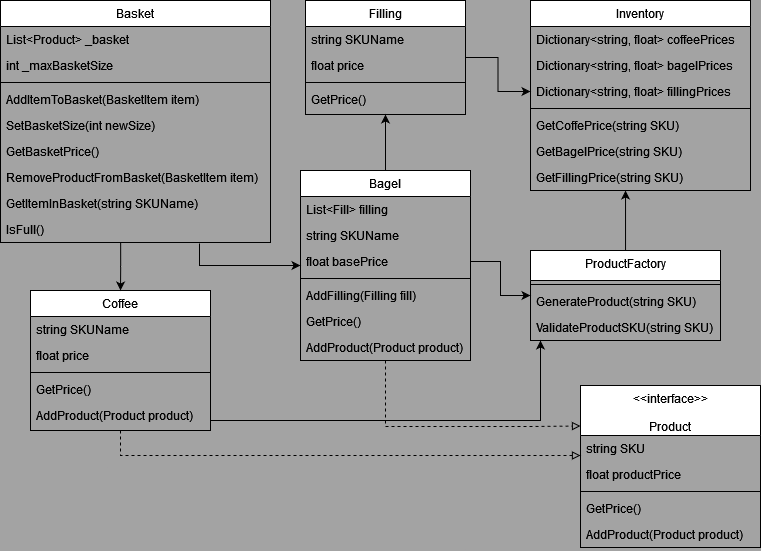

The diagram above was exported from draw.io. Its source (the exported page's mxGraphModel, read from the mxfile embedded in the PNG):
<mxGraphModel dx="2261" dy="774" grid="1" gridSize="10" guides="1" tooltips="1" connect="1" arrows="1" fold="1" page="1" pageScale="1" pageWidth="827" pageHeight="1169" background="#A3A3A3" math="0" shadow="0">
  <root>
    <mxCell id="WIyWlLk6GJQsqaUBKTNV-0" />
    <mxCell id="WIyWlLk6GJQsqaUBKTNV-1" parent="WIyWlLk6GJQsqaUBKTNV-0" />
    <mxCell id="ow8EerHqnDMO3mZo1-Sr-34" style="edgeStyle=orthogonalEdgeStyle;rounded=0;orthogonalLoop=1;jettySize=auto;html=1;entryX=0;entryY=0.25;entryDx=0;entryDy=0;endArrow=block;endFill=0;dashed=1;" edge="1" parent="WIyWlLk6GJQsqaUBKTNV-1" source="zkfFHV4jXpPFQw0GAbJ--6" target="zkfFHV4jXpPFQw0GAbJ--13">
      <mxGeometry relative="1" as="geometry">
        <Array as="points">
          <mxPoint x="185" y="516" />
          <mxPoint x="325" y="516" />
        </Array>
      </mxGeometry>
    </mxCell>
    <mxCell id="zkfFHV4jXpPFQw0GAbJ--6" value="Bagel" style="swimlane;fontStyle=0;align=center;verticalAlign=top;childLayout=stackLayout;horizontal=1;startSize=26;horizontalStack=0;resizeParent=1;resizeLast=0;collapsible=1;marginBottom=0;rounded=0;shadow=0;strokeWidth=1;" parent="WIyWlLk6GJQsqaUBKTNV-1" vertex="1">
      <mxGeometry x="100" y="260" width="170" height="190" as="geometry">
        <mxRectangle x="130" y="380" width="160" height="26" as="alternateBounds" />
      </mxGeometry>
    </mxCell>
    <mxCell id="zkfFHV4jXpPFQw0GAbJ--7" value="List&lt;Fill&gt; filling" style="text;align=left;verticalAlign=top;spacingLeft=4;spacingRight=4;overflow=hidden;rotatable=0;points=[[0,0.5],[1,0.5]];portConstraint=eastwest;" parent="zkfFHV4jXpPFQw0GAbJ--6" vertex="1">
      <mxGeometry y="26" width="170" height="26" as="geometry" />
    </mxCell>
    <mxCell id="zkfFHV4jXpPFQw0GAbJ--10" value="string SKUName" style="text;align=left;verticalAlign=top;spacingLeft=4;spacingRight=4;overflow=hidden;rotatable=0;points=[[0,0.5],[1,0.5]];portConstraint=eastwest;fontStyle=0" parent="zkfFHV4jXpPFQw0GAbJ--6" vertex="1">
      <mxGeometry y="52" width="170" height="26" as="geometry" />
    </mxCell>
    <mxCell id="zkfFHV4jXpPFQw0GAbJ--8" value="float basePrice" style="text;align=left;verticalAlign=top;spacingLeft=4;spacingRight=4;overflow=hidden;rotatable=0;points=[[0,0.5],[1,0.5]];portConstraint=eastwest;rounded=0;shadow=0;html=0;" parent="zkfFHV4jXpPFQw0GAbJ--6" vertex="1">
      <mxGeometry y="78" width="170" height="26" as="geometry" />
    </mxCell>
    <mxCell id="zkfFHV4jXpPFQw0GAbJ--9" value="" style="line;html=1;strokeWidth=1;align=left;verticalAlign=middle;spacingTop=-1;spacingLeft=3;spacingRight=3;rotatable=0;labelPosition=right;points=[];portConstraint=eastwest;" parent="zkfFHV4jXpPFQw0GAbJ--6" vertex="1">
      <mxGeometry y="104" width="170" height="8" as="geometry" />
    </mxCell>
    <mxCell id="zkfFHV4jXpPFQw0GAbJ--11" value="AddFilling(Filling fill)" style="text;align=left;verticalAlign=top;spacingLeft=4;spacingRight=4;overflow=hidden;rotatable=0;points=[[0,0.5],[1,0.5]];portConstraint=eastwest;" parent="zkfFHV4jXpPFQw0GAbJ--6" vertex="1">
      <mxGeometry y="112" width="170" height="26" as="geometry" />
    </mxCell>
    <mxCell id="o3fNqnnqayCObzxPTZKO-25" value="GetPrice()" style="text;align=left;verticalAlign=top;spacingLeft=4;spacingRight=4;overflow=hidden;rotatable=0;points=[[0,0.5],[1,0.5]];portConstraint=eastwest;" parent="zkfFHV4jXpPFQw0GAbJ--6" vertex="1">
      <mxGeometry y="138" width="170" height="26" as="geometry" />
    </mxCell>
    <mxCell id="o3fNqnnqayCObzxPTZKO-26" value="AddProduct(Product product)" style="text;align=left;verticalAlign=top;spacingLeft=4;spacingRight=4;overflow=hidden;rotatable=0;points=[[0,0.5],[1,0.5]];portConstraint=eastwest;" parent="zkfFHV4jXpPFQw0GAbJ--6" vertex="1">
      <mxGeometry y="164" width="170" height="26" as="geometry" />
    </mxCell>
    <mxCell id="zkfFHV4jXpPFQw0GAbJ--13" value="&lt;&lt;interface&gt;&gt;&#10;&#10;Product" style="swimlane;fontStyle=0;align=center;verticalAlign=top;childLayout=stackLayout;horizontal=1;startSize=50;horizontalStack=0;resizeParent=1;resizeLast=0;collapsible=1;marginBottom=0;rounded=0;shadow=0;strokeWidth=1;" parent="WIyWlLk6GJQsqaUBKTNV-1" vertex="1">
      <mxGeometry x="380" y="475" width="180" height="162" as="geometry">
        <mxRectangle x="340" y="380" width="170" height="26" as="alternateBounds" />
      </mxGeometry>
    </mxCell>
    <mxCell id="zkfFHV4jXpPFQw0GAbJ--14" value="string SKU" style="text;align=left;verticalAlign=top;spacingLeft=4;spacingRight=4;overflow=hidden;rotatable=0;points=[[0,0.5],[1,0.5]];portConstraint=eastwest;" parent="zkfFHV4jXpPFQw0GAbJ--13" vertex="1">
      <mxGeometry y="50" width="180" height="26" as="geometry" />
    </mxCell>
    <mxCell id="o3fNqnnqayCObzxPTZKO-7" value="float productPrice" style="text;align=left;verticalAlign=top;spacingLeft=4;spacingRight=4;overflow=hidden;rotatable=0;points=[[0,0.5],[1,0.5]];portConstraint=eastwest;" parent="zkfFHV4jXpPFQw0GAbJ--13" vertex="1">
      <mxGeometry y="76" width="180" height="26" as="geometry" />
    </mxCell>
    <mxCell id="zkfFHV4jXpPFQw0GAbJ--15" value="" style="line;html=1;strokeWidth=1;align=left;verticalAlign=middle;spacingTop=-1;spacingLeft=3;spacingRight=3;rotatable=0;labelPosition=right;points=[];portConstraint=eastwest;" parent="zkfFHV4jXpPFQw0GAbJ--13" vertex="1">
      <mxGeometry y="102" width="180" height="8" as="geometry" />
    </mxCell>
    <mxCell id="o3fNqnnqayCObzxPTZKO-8" value="GetPrice()" style="text;align=left;verticalAlign=top;spacingLeft=4;spacingRight=4;overflow=hidden;rotatable=0;points=[[0,0.5],[1,0.5]];portConstraint=eastwest;" parent="zkfFHV4jXpPFQw0GAbJ--13" vertex="1">
      <mxGeometry y="110" width="180" height="26" as="geometry" />
    </mxCell>
    <mxCell id="o3fNqnnqayCObzxPTZKO-9" value="AddProduct(Product product)" style="text;align=left;verticalAlign=top;spacingLeft=4;spacingRight=4;overflow=hidden;rotatable=0;points=[[0,0.5],[1,0.5]];portConstraint=eastwest;" parent="zkfFHV4jXpPFQw0GAbJ--13" vertex="1">
      <mxGeometry y="136" width="180" height="26" as="geometry" />
    </mxCell>
    <mxCell id="zkfFHV4jXpPFQw0GAbJ--17" value="Basket" style="swimlane;fontStyle=0;align=center;verticalAlign=top;childLayout=stackLayout;horizontal=1;startSize=26;horizontalStack=0;resizeParent=1;resizeLast=0;collapsible=1;marginBottom=0;rounded=0;shadow=0;strokeWidth=1;" parent="WIyWlLk6GJQsqaUBKTNV-1" vertex="1">
      <mxGeometry x="-200" y="90" width="270" height="242" as="geometry">
        <mxRectangle x="550" y="140" width="160" height="26" as="alternateBounds" />
      </mxGeometry>
    </mxCell>
    <mxCell id="zkfFHV4jXpPFQw0GAbJ--18" value="List&lt;Product&gt; _basket" style="text;align=left;verticalAlign=top;spacingLeft=4;spacingRight=4;overflow=hidden;rotatable=0;points=[[0,0.5],[1,0.5]];portConstraint=eastwest;" parent="zkfFHV4jXpPFQw0GAbJ--17" vertex="1">
      <mxGeometry y="26" width="270" height="26" as="geometry" />
    </mxCell>
    <mxCell id="zkfFHV4jXpPFQw0GAbJ--19" value="int _maxBasketSize" style="text;align=left;verticalAlign=top;spacingLeft=4;spacingRight=4;overflow=hidden;rotatable=0;points=[[0,0.5],[1,0.5]];portConstraint=eastwest;rounded=0;shadow=0;html=0;" parent="zkfFHV4jXpPFQw0GAbJ--17" vertex="1">
      <mxGeometry y="52" width="270" height="26" as="geometry" />
    </mxCell>
    <mxCell id="zkfFHV4jXpPFQw0GAbJ--23" value="" style="line;html=1;strokeWidth=1;align=left;verticalAlign=middle;spacingTop=-1;spacingLeft=3;spacingRight=3;rotatable=0;labelPosition=right;points=[];portConstraint=eastwest;" parent="zkfFHV4jXpPFQw0GAbJ--17" vertex="1">
      <mxGeometry y="78" width="270" height="8" as="geometry" />
    </mxCell>
    <mxCell id="zkfFHV4jXpPFQw0GAbJ--24" value="AddItemToBasket(BasketItem item)" style="text;align=left;verticalAlign=top;spacingLeft=4;spacingRight=4;overflow=hidden;rotatable=0;points=[[0,0.5],[1,0.5]];portConstraint=eastwest;" parent="zkfFHV4jXpPFQw0GAbJ--17" vertex="1">
      <mxGeometry y="86" width="270" height="26" as="geometry" />
    </mxCell>
    <mxCell id="zkfFHV4jXpPFQw0GAbJ--25" value="SetBasketSize(int newSize)" style="text;align=left;verticalAlign=top;spacingLeft=4;spacingRight=4;overflow=hidden;rotatable=0;points=[[0,0.5],[1,0.5]];portConstraint=eastwest;" parent="zkfFHV4jXpPFQw0GAbJ--17" vertex="1">
      <mxGeometry y="112" width="270" height="26" as="geometry" />
    </mxCell>
    <mxCell id="o3fNqnnqayCObzxPTZKO-1" value="GetBasketPrice()" style="text;align=left;verticalAlign=top;spacingLeft=4;spacingRight=4;overflow=hidden;rotatable=0;points=[[0,0.5],[1,0.5]];portConstraint=eastwest;" parent="zkfFHV4jXpPFQw0GAbJ--17" vertex="1">
      <mxGeometry y="138" width="270" height="26" as="geometry" />
    </mxCell>
    <mxCell id="o3fNqnnqayCObzxPTZKO-2" value="RemoveProductFromBasket(BasketItem item)" style="text;align=left;verticalAlign=top;spacingLeft=4;spacingRight=4;overflow=hidden;rotatable=0;points=[[0,0.5],[1,0.5]];portConstraint=eastwest;" parent="zkfFHV4jXpPFQw0GAbJ--17" vertex="1">
      <mxGeometry y="164" width="270" height="26" as="geometry" />
    </mxCell>
    <mxCell id="o3fNqnnqayCObzxPTZKO-3" value="GetItemInBasket(string SKUName)" style="text;align=left;verticalAlign=top;spacingLeft=4;spacingRight=4;overflow=hidden;rotatable=0;points=[[0,0.5],[1,0.5]];portConstraint=eastwest;" parent="zkfFHV4jXpPFQw0GAbJ--17" vertex="1">
      <mxGeometry y="190" width="270" height="26" as="geometry" />
    </mxCell>
    <mxCell id="o3fNqnnqayCObzxPTZKO-4" value="IsFull()" style="text;align=left;verticalAlign=top;spacingLeft=4;spacingRight=4;overflow=hidden;rotatable=0;points=[[0,0.5],[1,0.5]];portConstraint=eastwest;" parent="zkfFHV4jXpPFQw0GAbJ--17" vertex="1">
      <mxGeometry y="216" width="270" height="26" as="geometry" />
    </mxCell>
    <mxCell id="ow8EerHqnDMO3mZo1-Sr-28" style="edgeStyle=orthogonalEdgeStyle;rounded=0;orthogonalLoop=1;jettySize=auto;html=1;exitX=0.5;exitY=0;exitDx=0;exitDy=0;" edge="1" parent="WIyWlLk6GJQsqaUBKTNV-1" source="zkfFHV4jXpPFQw0GAbJ--6" target="o3fNqnnqayCObzxPTZKO-11">
      <mxGeometry relative="1" as="geometry" />
    </mxCell>
    <mxCell id="ow8EerHqnDMO3mZo1-Sr-41" style="edgeStyle=orthogonalEdgeStyle;rounded=0;orthogonalLoop=1;jettySize=auto;html=1;entryX=0;entryY=0.5;entryDx=0;entryDy=0;" edge="1" parent="WIyWlLk6GJQsqaUBKTNV-1" source="o3fNqnnqayCObzxPTZKO-11" target="o3fNqnnqayCObzxPTZKO-35">
      <mxGeometry relative="1" as="geometry" />
    </mxCell>
    <mxCell id="o3fNqnnqayCObzxPTZKO-11" value="Filling" style="swimlane;fontStyle=0;align=center;verticalAlign=top;childLayout=stackLayout;horizontal=1;startSize=26;horizontalStack=0;resizeParent=1;resizeLast=0;collapsible=1;marginBottom=0;rounded=0;shadow=0;strokeWidth=1;" parent="WIyWlLk6GJQsqaUBKTNV-1" vertex="1">
      <mxGeometry x="105" y="90" width="160" height="114" as="geometry">
        <mxRectangle x="130" y="380" width="160" height="26" as="alternateBounds" />
      </mxGeometry>
    </mxCell>
    <mxCell id="o3fNqnnqayCObzxPTZKO-12" value="string SKUName" style="text;align=left;verticalAlign=top;spacingLeft=4;spacingRight=4;overflow=hidden;rotatable=0;points=[[0,0.5],[1,0.5]];portConstraint=eastwest;" parent="o3fNqnnqayCObzxPTZKO-11" vertex="1">
      <mxGeometry y="26" width="160" height="26" as="geometry" />
    </mxCell>
    <mxCell id="o3fNqnnqayCObzxPTZKO-13" value="float price" style="text;align=left;verticalAlign=top;spacingLeft=4;spacingRight=4;overflow=hidden;rotatable=0;points=[[0,0.5],[1,0.5]];portConstraint=eastwest;fontStyle=0" parent="o3fNqnnqayCObzxPTZKO-11" vertex="1">
      <mxGeometry y="52" width="160" height="26" as="geometry" />
    </mxCell>
    <mxCell id="o3fNqnnqayCObzxPTZKO-15" value="" style="line;html=1;strokeWidth=1;align=left;verticalAlign=middle;spacingTop=-1;spacingLeft=3;spacingRight=3;rotatable=0;labelPosition=right;points=[];portConstraint=eastwest;" parent="o3fNqnnqayCObzxPTZKO-11" vertex="1">
      <mxGeometry y="78" width="160" height="8" as="geometry" />
    </mxCell>
    <mxCell id="o3fNqnnqayCObzxPTZKO-16" value="GetPrice()" style="text;align=left;verticalAlign=top;spacingLeft=4;spacingRight=4;overflow=hidden;rotatable=0;points=[[0,0.5],[1,0.5]];portConstraint=eastwest;" parent="o3fNqnnqayCObzxPTZKO-11" vertex="1">
      <mxGeometry y="86" width="160" height="26" as="geometry" />
    </mxCell>
    <mxCell id="ow8EerHqnDMO3mZo1-Sr-22" style="edgeStyle=orthogonalEdgeStyle;rounded=0;orthogonalLoop=1;jettySize=auto;html=1;dashed=1;endArrow=block;endFill=0;" edge="1" parent="WIyWlLk6GJQsqaUBKTNV-1" source="o3fNqnnqayCObzxPTZKO-18">
      <mxGeometry relative="1" as="geometry">
        <mxPoint x="380" y="545" as="targetPoint" />
        <Array as="points">
          <mxPoint x="380" y="545" />
        </Array>
      </mxGeometry>
    </mxCell>
    <mxCell id="o3fNqnnqayCObzxPTZKO-18" value="Coffee" style="swimlane;fontStyle=0;align=center;verticalAlign=top;childLayout=stackLayout;horizontal=1;startSize=26;horizontalStack=0;resizeParent=1;resizeLast=0;collapsible=1;marginBottom=0;rounded=0;shadow=0;strokeWidth=1;" parent="WIyWlLk6GJQsqaUBKTNV-1" vertex="1">
      <mxGeometry x="-170" y="380" width="180" height="140" as="geometry">
        <mxRectangle x="130" y="380" width="160" height="26" as="alternateBounds" />
      </mxGeometry>
    </mxCell>
    <mxCell id="o3fNqnnqayCObzxPTZKO-19" value="string SKUName" style="text;align=left;verticalAlign=top;spacingLeft=4;spacingRight=4;overflow=hidden;rotatable=0;points=[[0,0.5],[1,0.5]];portConstraint=eastwest;" parent="o3fNqnnqayCObzxPTZKO-18" vertex="1">
      <mxGeometry y="26" width="180" height="26" as="geometry" />
    </mxCell>
    <mxCell id="o3fNqnnqayCObzxPTZKO-20" value="float price" style="text;align=left;verticalAlign=top;spacingLeft=4;spacingRight=4;overflow=hidden;rotatable=0;points=[[0,0.5],[1,0.5]];portConstraint=eastwest;fontStyle=0" parent="o3fNqnnqayCObzxPTZKO-18" vertex="1">
      <mxGeometry y="52" width="180" height="26" as="geometry" />
    </mxCell>
    <mxCell id="o3fNqnnqayCObzxPTZKO-22" value="" style="line;html=1;strokeWidth=1;align=left;verticalAlign=middle;spacingTop=-1;spacingLeft=3;spacingRight=3;rotatable=0;labelPosition=right;points=[];portConstraint=eastwest;" parent="o3fNqnnqayCObzxPTZKO-18" vertex="1">
      <mxGeometry y="78" width="180" height="8" as="geometry" />
    </mxCell>
    <mxCell id="o3fNqnnqayCObzxPTZKO-23" value="GetPrice()" style="text;align=left;verticalAlign=top;spacingLeft=4;spacingRight=4;overflow=hidden;rotatable=0;points=[[0,0.5],[1,0.5]];portConstraint=eastwest;" parent="o3fNqnnqayCObzxPTZKO-18" vertex="1">
      <mxGeometry y="86" width="180" height="26" as="geometry" />
    </mxCell>
    <mxCell id="o3fNqnnqayCObzxPTZKO-24" value="AddProduct(Product product)" style="text;align=left;verticalAlign=top;spacingLeft=4;spacingRight=4;overflow=hidden;rotatable=0;points=[[0,0.5],[1,0.5]];portConstraint=eastwest;" parent="o3fNqnnqayCObzxPTZKO-18" vertex="1">
      <mxGeometry y="112" width="180" height="26" as="geometry" />
    </mxCell>
    <mxCell id="o3fNqnnqayCObzxPTZKO-31" value="Inventory" style="swimlane;fontStyle=0;align=center;verticalAlign=top;childLayout=stackLayout;horizontal=1;startSize=26;horizontalStack=0;resizeParent=1;resizeLast=0;collapsible=1;marginBottom=0;rounded=0;shadow=0;strokeWidth=1;" parent="WIyWlLk6GJQsqaUBKTNV-1" vertex="1">
      <mxGeometry x="330" y="90" width="220" height="190" as="geometry">
        <mxRectangle x="130" y="380" width="160" height="26" as="alternateBounds" />
      </mxGeometry>
    </mxCell>
    <mxCell id="o3fNqnnqayCObzxPTZKO-32" value="Dictionary&lt;string, float&gt; coffeePrices" style="text;align=left;verticalAlign=top;spacingLeft=4;spacingRight=4;overflow=hidden;rotatable=0;points=[[0,0.5],[1,0.5]];portConstraint=eastwest;" parent="o3fNqnnqayCObzxPTZKO-31" vertex="1">
      <mxGeometry y="26" width="220" height="26" as="geometry" />
    </mxCell>
    <mxCell id="o3fNqnnqayCObzxPTZKO-33" value="Dictionary&lt;string, float&gt; bagelPrices" style="text;align=left;verticalAlign=top;spacingLeft=4;spacingRight=4;overflow=hidden;rotatable=0;points=[[0,0.5],[1,0.5]];portConstraint=eastwest;fontStyle=0" parent="o3fNqnnqayCObzxPTZKO-31" vertex="1">
      <mxGeometry y="52" width="220" height="26" as="geometry" />
    </mxCell>
    <mxCell id="o3fNqnnqayCObzxPTZKO-35" value="Dictionary&lt;string, float&gt; fillingPrices" style="text;align=left;verticalAlign=top;spacingLeft=4;spacingRight=4;overflow=hidden;rotatable=0;points=[[0,0.5],[1,0.5]];portConstraint=eastwest;" parent="o3fNqnnqayCObzxPTZKO-31" vertex="1">
      <mxGeometry y="78" width="220" height="26" as="geometry" />
    </mxCell>
    <mxCell id="o3fNqnnqayCObzxPTZKO-34" value="" style="line;html=1;strokeWidth=1;align=left;verticalAlign=middle;spacingTop=-1;spacingLeft=3;spacingRight=3;rotatable=0;labelPosition=right;points=[];portConstraint=eastwest;" parent="o3fNqnnqayCObzxPTZKO-31" vertex="1">
      <mxGeometry y="104" width="220" height="8" as="geometry" />
    </mxCell>
    <mxCell id="o3fNqnnqayCObzxPTZKO-36" value="GetCoffePrice(string SKU)" style="text;align=left;verticalAlign=top;spacingLeft=4;spacingRight=4;overflow=hidden;rotatable=0;points=[[0,0.5],[1,0.5]];portConstraint=eastwest;fontStyle=0" parent="o3fNqnnqayCObzxPTZKO-31" vertex="1">
      <mxGeometry y="112" width="220" height="26" as="geometry" />
    </mxCell>
    <mxCell id="o3fNqnnqayCObzxPTZKO-37" value="GetBagelPrice(string SKU)" style="text;align=left;verticalAlign=top;spacingLeft=4;spacingRight=4;overflow=hidden;rotatable=0;points=[[0,0.5],[1,0.5]];portConstraint=eastwest;fontStyle=0" parent="o3fNqnnqayCObzxPTZKO-31" vertex="1">
      <mxGeometry y="138" width="220" height="26" as="geometry" />
    </mxCell>
    <mxCell id="o3fNqnnqayCObzxPTZKO-38" value="GetFillingPrice(string SKU)" style="text;align=left;verticalAlign=top;spacingLeft=4;spacingRight=4;overflow=hidden;rotatable=0;points=[[0,0.5],[1,0.5]];portConstraint=eastwest;fontStyle=0" parent="o3fNqnnqayCObzxPTZKO-31" vertex="1">
      <mxGeometry y="164" width="220" height="26" as="geometry" />
    </mxCell>
    <mxCell id="ow8EerHqnDMO3mZo1-Sr-40" style="edgeStyle=orthogonalEdgeStyle;rounded=0;orthogonalLoop=1;jettySize=auto;html=1;" edge="1" parent="WIyWlLk6GJQsqaUBKTNV-1" target="ow8EerHqnDMO3mZo1-Sr-2">
      <mxGeometry relative="1" as="geometry">
        <mxPoint x="10" y="510" as="sourcePoint" />
        <Array as="points">
          <mxPoint x="340" y="510" />
        </Array>
      </mxGeometry>
    </mxCell>
    <mxCell id="ow8EerHqnDMO3mZo1-Sr-2" value="ProductFactory&#10;" style="swimlane;fontStyle=0;align=center;verticalAlign=top;childLayout=stackLayout;horizontal=1;startSize=30;horizontalStack=0;resizeParent=1;resizeLast=0;collapsible=1;marginBottom=0;rounded=0;shadow=0;strokeWidth=1;" vertex="1" parent="WIyWlLk6GJQsqaUBKTNV-1">
      <mxGeometry x="330" y="340" width="190" height="90" as="geometry">
        <mxRectangle x="130" y="380" width="160" height="26" as="alternateBounds" />
      </mxGeometry>
    </mxCell>
    <mxCell id="ow8EerHqnDMO3mZo1-Sr-6" value="" style="line;html=1;strokeWidth=1;align=left;verticalAlign=middle;spacingTop=-1;spacingLeft=3;spacingRight=3;rotatable=0;labelPosition=right;points=[];portConstraint=eastwest;" vertex="1" parent="ow8EerHqnDMO3mZo1-Sr-2">
      <mxGeometry y="30" width="190" height="8" as="geometry" />
    </mxCell>
    <mxCell id="ow8EerHqnDMO3mZo1-Sr-8" value="GenerateProduct(string SKU)" style="text;align=left;verticalAlign=top;spacingLeft=4;spacingRight=4;overflow=hidden;rotatable=0;points=[[0,0.5],[1,0.5]];portConstraint=eastwest;" vertex="1" parent="ow8EerHqnDMO3mZo1-Sr-2">
      <mxGeometry y="38" width="190" height="26" as="geometry" />
    </mxCell>
    <mxCell id="ow8EerHqnDMO3mZo1-Sr-33" value="ValidateProductSKU(string SKU)" style="text;align=left;verticalAlign=top;spacingLeft=4;spacingRight=4;overflow=hidden;rotatable=0;points=[[0,0.5],[1,0.5]];portConstraint=eastwest;" vertex="1" parent="ow8EerHqnDMO3mZo1-Sr-2">
      <mxGeometry y="64" width="190" height="26" as="geometry" />
    </mxCell>
    <mxCell id="ow8EerHqnDMO3mZo1-Sr-37" style="edgeStyle=orthogonalEdgeStyle;rounded=0;orthogonalLoop=1;jettySize=auto;html=1;entryX=0.432;entryY=1;entryDx=0;entryDy=0;entryPerimeter=0;" edge="1" parent="WIyWlLk6GJQsqaUBKTNV-1" source="ow8EerHqnDMO3mZo1-Sr-2" target="o3fNqnnqayCObzxPTZKO-38">
      <mxGeometry relative="1" as="geometry" />
    </mxCell>
    <mxCell id="ow8EerHqnDMO3mZo1-Sr-43" style="edgeStyle=orthogonalEdgeStyle;rounded=0;orthogonalLoop=1;jettySize=auto;html=1;exitX=0.445;exitY=1;exitDx=0;exitDy=0;exitPerimeter=0;" edge="1" parent="WIyWlLk6GJQsqaUBKTNV-1" source="o3fNqnnqayCObzxPTZKO-4" target="o3fNqnnqayCObzxPTZKO-18">
      <mxGeometry relative="1" as="geometry" />
    </mxCell>
    <mxCell id="ow8EerHqnDMO3mZo1-Sr-42" style="edgeStyle=orthogonalEdgeStyle;rounded=0;orthogonalLoop=1;jettySize=auto;html=1;exitX=0.737;exitY=1.038;exitDx=0;exitDy=0;exitPerimeter=0;" edge="1" parent="WIyWlLk6GJQsqaUBKTNV-1" source="o3fNqnnqayCObzxPTZKO-4" target="zkfFHV4jXpPFQw0GAbJ--6">
      <mxGeometry relative="1" as="geometry" />
    </mxCell>
    <mxCell id="ow8EerHqnDMO3mZo1-Sr-39" style="edgeStyle=orthogonalEdgeStyle;rounded=0;orthogonalLoop=1;jettySize=auto;html=1;" edge="1" parent="WIyWlLk6GJQsqaUBKTNV-1" source="zkfFHV4jXpPFQw0GAbJ--8" target="ow8EerHqnDMO3mZo1-Sr-2">
      <mxGeometry relative="1" as="geometry" />
    </mxCell>
  </root>
</mxGraphModel>